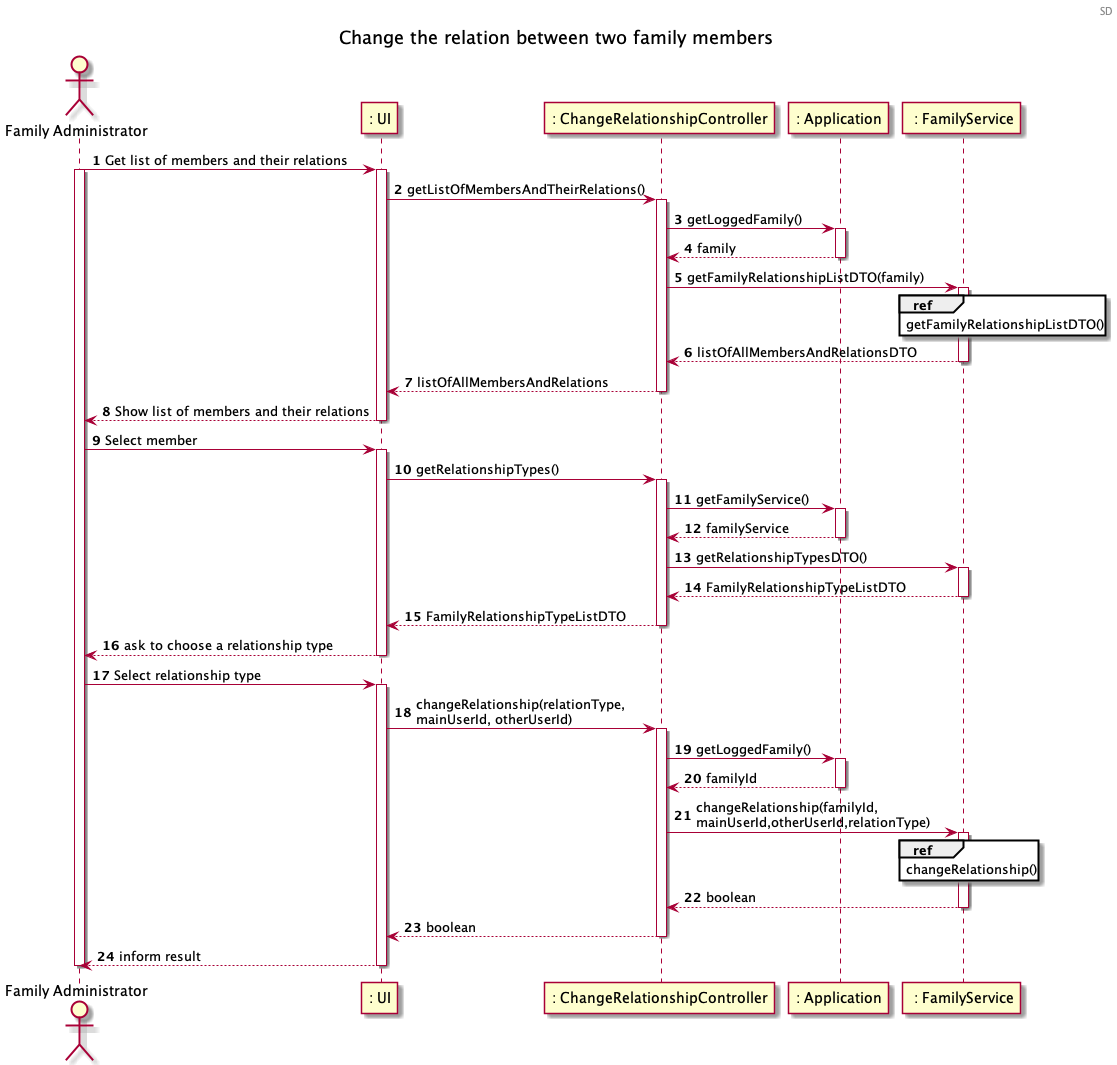

The diagram above was rendered by PlantUML. Its source (embedded in the PNG):
@startuml
autonumber
header SD
title Change the relation between two family members
actor "Family Administrator" as FA
participant ": UI" as UI
participant ": ChangeRelationshipController" as CRC
participant ": Application" as App
participant " : FamilyService" as FS


FA -> UI : Get list of members and their relations
activate FA
activate UI
UI -> CRC : getListOfMembersAndTheirRelations()
activate CRC
CRC -> App : getLoggedFamily()
activate App
App --> CRC : family
deactivate App

CRC -> FS : getFamilyRelationshipListDTO(family)
Activate FS
ref over FS: getFamilyRelationshipListDTO()
FS --> CRC : listOfAllMembersAndRelationsDTO
Deactivate FS

CRC --> UI : listOfAllMembersAndRelations
deactivate CRC
UI --> FA : Show list of members and their relations
deactivate UI

FA -> UI : Select member
activate UI
UI -> CRC : getRelationshipTypes()
activate CRC
CRC -> App : getFamilyService()
activate App
App --> CRC : familyService
deactivate App
CRC -> FS : getRelationshipTypesDTO()
activate FS
FS --> CRC : FamilyRelationshipTypeListDTO
deactivate FS
CRC --> UI : FamilyRelationshipTypeListDTO
deactivate CRC
UI --> FA : ask to choose a relationship type
deactivate UI
FA -> UI : Select relationship type
activate UI
UI -> CRC : changeRelationship(relationType,\nmainUserId, otherUserId)
activate CRC
CRC -> App: getLoggedFamily()
activate App
return familyId
CRC -> FS : changeRelationship(familyId,\nmainUserId,otherUserId,relationType)
activate FS
ref over FS
changeRelationship()
end ref
FS --> CRC : boolean
deactivate FS
CRC --> UI : boolean
deactivate CRC
UI --> FA : inform result
deactivate UI
deactivate FA



@enduml